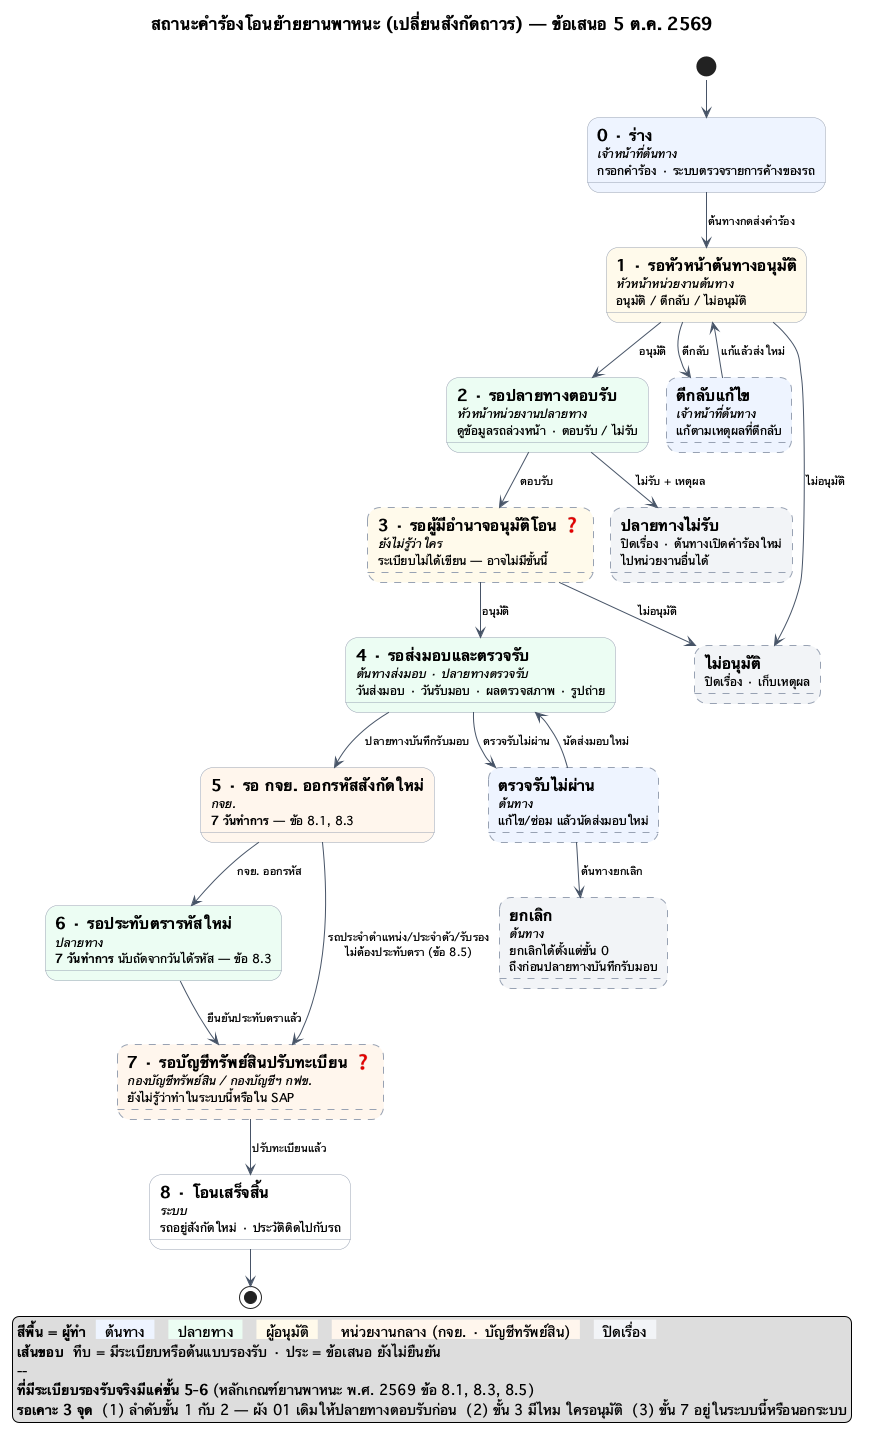

The diagram above was rendered by PlantUML. Its source (embedded in the PNG):
@startuml
' ผังสถานะของ "คำร้องโอนย้าย" (เปลี่ยนสังกัดถาวร) — กล่อง = สถานะของคำร้อง ไม่ใช่ขั้นงาน
' แนวตั้ง (บนลงล่าง) — ผัง 01/02 ของโฟลเดอร์นี้เป็นแนวนอนยาว 15:1 ต้องเลื่อนดู
'   ผังสถานะ 8 ขั้นอ่านแนวตั้งง่ายกว่า และใส่ในเอกสาร/สไลด์ได้เลย
' สีพื้นกล่อง = actor · ชุดเดียวกับผัง 01/02 (เคาะ 22 ก.ย. 2569)
' เส้นขอบ: ทึบ = มีระเบียบหรือต้นแบบรองรับ · ประ = ข้อเสนอ ยังไม่ยืนยัน
' ลำดับขั้น 1→2 (หัวหน้าต้นทางอนุมัติก่อนปลายทางตอบรับ) ต่างจากผัง 01 (T2 ก่อน T4) — รอเจ้าของงานเคาะ
!pragma layout smetana
title สถานะคำร้องโอนย้ายยานพาหนะ (เปลี่ยนสังกัดถาวร) — ข้อเสนอ 5 ต.ค. 2569
skinparam defaultFontName "Thonburi"
skinparam defaultFontSize 12
skinparam TitleFontSize 17
skinparam shadowing false
skinparam ArrowColor #475467
skinparam ArrowFontSize 11
skinparam state {
  BorderColor #98A2B3
  BackgroundColor #FFFFFF
  FontSize 12
}

' ── เส้นหลัก ──
state "= 0 · ร่าง\n//เจ้าหน้าที่ต้นทาง//\nกรอกคำร้อง · ระบบตรวจรายการค้างของรถ" as S0 #EEF4FF
state "= 1 · รอหัวหน้าต้นทางอนุมัติ\n//หัวหน้าหน่วยงานต้นทาง//\nอนุมัติ / ตีกลับ / ไม่อนุมัติ" as S1 #FFFAEB
state "= 2 · รอปลายทางตอบรับ\n//หัวหน้าหน่วยงานปลายทาง//\nดูข้อมูลรถล่วงหน้า · ตอบรับ / ไม่รับ" as S2 #ECFDF3
state "= 3 · รอผู้มีอำนาจอนุมัติโอน ❓\n//ยังไม่รู้ว่าใคร//\nระเบียบไม่ได้เขียน — อาจไม่มีขั้นนี้" as S3 #FFFAEB;line.dashed
state "= 4 · รอส่งมอบและตรวจรับ\n//ต้นทางส่งมอบ · ปลายทางตรวจรับ//\nวันส่งมอบ · วันรับมอบ · ผลตรวจสภาพ · รูปถ่าย" as S4 #ECFDF3
state "= 5 · รอ กจย. ออกรหัสสังกัดใหม่\n//กจย.//\n**7 วันทำการ** — ข้อ 8.1, 8.3" as S5 #FFF6ED
state "= 6 · รอประทับตรารหัสใหม่\n//ปลายทาง//\n**7 วันทำการ** นับถัดจากวันได้รหัส — ข้อ 8.3" as S6 #ECFDF3
state "= 7 · รอบัญชีทรัพย์สินปรับทะเบียน ❓\n//กองบัญชีทรัพย์สิน / กองบัญชีฯ กฟข.//\nยังไม่รู้ว่าทำในระบบนี้หรือใน SAP" as S7 #FFF6ED;line.dashed
state "= 8 · โอนเสร็จสิ้น\n//ระบบ//\nรถอยู่สังกัดใหม่ · ประวัติติดไปกับรถ" as S8 #FFFFFF

' ── สถานะแขนง / ปิดเรื่อง (ข้อเสนอทั้งหมด) ──
state "= ตีกลับแก้ไข\n//เจ้าหน้าที่ต้นทาง//\nแก้ตามเหตุผลที่ตีกลับ" as R1 #EEF4FF;line.dashed
state "= ไม่อนุมัติ\nปิดเรื่อง · เก็บเหตุผล" as X1 #F2F4F7;line.dashed
state "= ปลายทางไม่รับ\nปิดเรื่อง · ต้นทางเปิดคำร้องใหม่\nไปหน่วยงานอื่นได้" as X2 #F2F4F7;line.dashed
state "= ตรวจรับไม่ผ่าน\n//ต้นทาง//\nแก้ไข/ซ่อม แล้วนัดส่งมอบใหม่" as R4 #EEF4FF;line.dashed
state "= ยกเลิก\n//ต้นทาง//\nยกเลิกได้ตั้งแต่ขั้น 0\nถึงก่อนปลายทางบันทึกรับมอบ" as XC #F2F4F7;line.dashed

[*] --> S0
S0 --> S1 : ต้นทางกดส่งคำร้อง
S1 --> S2 : อนุมัติ
S1 --> R1 : ตีกลับ
R1 --> S1 : แก้แล้วส่งใหม่
S1 --> X1 : ไม่อนุมัติ
S2 --> S3 : ตอบรับ
S2 --> X2 : ไม่รับ + เหตุผล
S3 --> S4 : อนุมัติ
S3 --> X1 : ไม่อนุมัติ
S4 --> S5 : ปลายทางบันทึกรับมอบ
S4 --> R4 : ตรวจรับไม่ผ่าน
R4 --> S4 : นัดส่งมอบใหม่
R4 --> XC : ต้นทางยกเลิก
S5 --> S6 : กจย. ออกรหัส
S5 --> S7 : รถประจำตำแหน่ง/ประจำตัว/รับรอง\nไม่ต้องประทับตรา (ข้อ 8.5)
S6 --> S7 : ยืนยันประทับตราแล้ว
S7 --> S8 : ปรับทะเบียนแล้ว
S8 --> [*]

legend bottom
  **สีพื้น = ผู้ทำ**  <back:#EEF4FF>  ต้นทาง  </back>   <back:#ECFDF3>  ปลายทาง  </back>   <back:#FFFAEB>  ผู้อนุมัติ  </back>   <back:#FFF6ED>  หน่วยงานกลาง (กจย. · บัญชีทรัพย์สิน)  </back>   <back:#F2F4F7>  ปิดเรื่อง  </back>
  **เส้นขอบ**  ทึบ = มีระเบียบหรือต้นแบบรองรับ · ประ = ข้อเสนอ ยังไม่ยืนยัน
  --
  **ที่มีระเบียบรองรับจริงมีแค่ขั้น 5-6** (หลักเกณฑ์ยานพาหนะ พ.ศ. 2569 ข้อ 8.1, 8.3, 8.5)
  **รอเคาะ 3 จุด**  (1) ลำดับขั้น 1 กับ 2 — ผัง 01 เดิมให้ปลายทางตอบรับก่อน  (2) ขั้น 3 มีไหม ใครอนุมัติ  (3) ขั้น 7 อยู่ในระบบนี้หรือนอกระบบ
end legend
@enduml